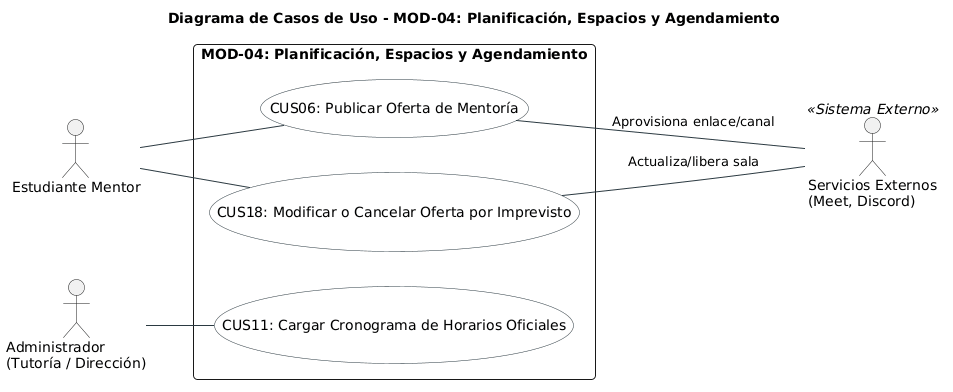

The diagram above was rendered by PlantUML. Its source (embedded in the PNG):
@startuml
title Diagrama de Casos de Uso - MOD-04: Planificación, Espacios y Agendamiento
left to right direction
skinparam packageStyle rectangle
skinparam shadowing false
skinparam roundcorner 8
skinparam defaultFontName Arial
skinparam fontSize 11

skinparam usecase {
    BackgroundColor #F8F9FA
    BorderColor #2B3A42
    ArrowColor #2B3A42
}

actor "Estudiante Mentor" as Mentor
actor "Administrador\n(Tutoría / Dirección)" as Admin
actor "Servicios Externos\n(Meet, Discord)" as SysExt <<Sistema Externo>>

rectangle "MOD-04: Planificación, Espacios y Agendamiento" {
  usecase "CUS06: Publicar Oferta de Mentoría" as UC06
  usecase "CUS11: Cargar Cronograma de Horarios Oficiales" as UC11
  usecase "CUS18: Modificar o Cancelar Oferta por Imprevisto" as UC18
}

Mentor -- UC06
Mentor -- UC18
Admin -- UC11
UC06 -- SysExt : Aprovisiona enlace/canal
UC18 -- SysExt : Actualiza/libera sala
@enduml